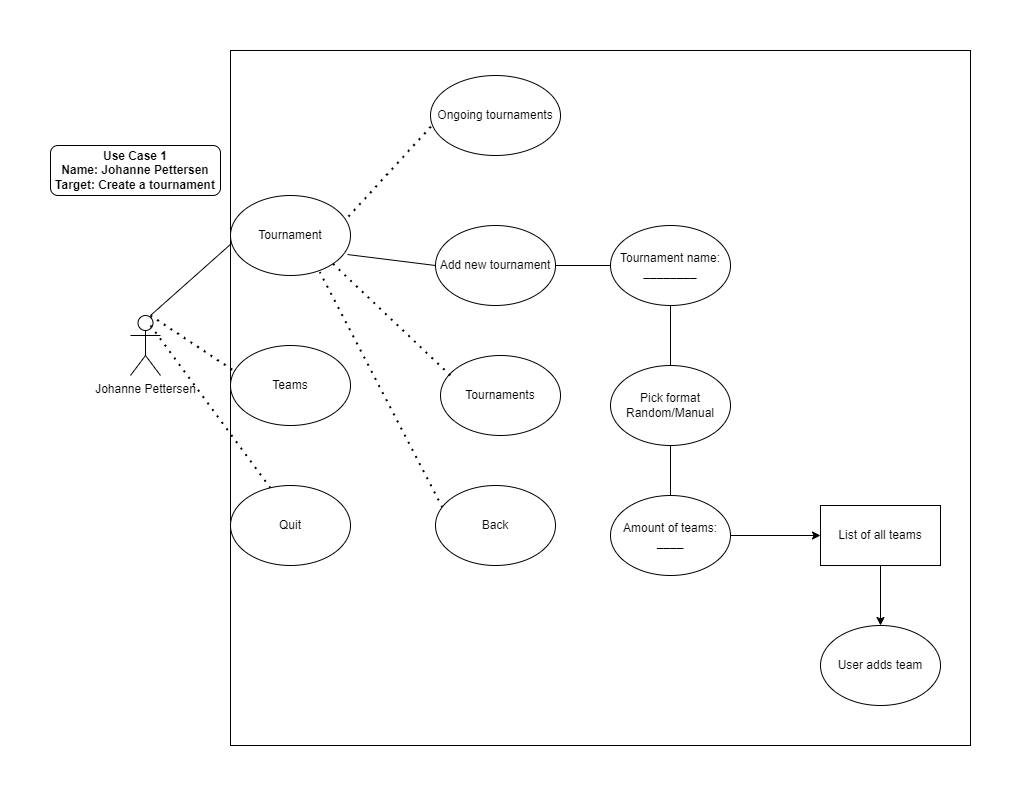

The diagram above was exported from draw.io. Its source (the exported page's mxGraphModel, read from the mxfile embedded in the PNG):
<mxGraphModel dx="1662" dy="705" grid="1" gridSize="10" guides="1" tooltips="1" connect="1" arrows="1" fold="1" page="1" pageScale="1" pageWidth="827" pageHeight="1169" math="0" shadow="0">
  <root>
    <mxCell id="s2Q-vJz9xf3tBm1DU7Tf-0" />
    <mxCell id="s2Q-vJz9xf3tBm1DU7Tf-1" parent="s2Q-vJz9xf3tBm1DU7Tf-0" />
    <mxCell id="Zm35HOewZjgtf6yaIF0F-0" value="" style="verticalLabelPosition=bottom;verticalAlign=top;html=1;shape=mxgraph.basic.rect;fillColor2=none;strokeWidth=1;size=20;indent=5;shadow=0;" vertex="1" parent="s2Q-vJz9xf3tBm1DU7Tf-1">
      <mxGeometry x="180" y="5" width="740" height="695" as="geometry" />
    </mxCell>
    <mxCell id="r63HXyOaiqr5N5mBdQ3z-0" value="Johanne Pettersen&lt;br&gt;" style="shape=umlActor;verticalLabelPosition=bottom;verticalAlign=top;html=1;outlineConnect=0;" parent="s2Q-vJz9xf3tBm1DU7Tf-1" vertex="1">
      <mxGeometry x="80" y="270" width="30" height="60" as="geometry" />
    </mxCell>
    <mxCell id="r63HXyOaiqr5N5mBdQ3z-1" value="" style="endArrow=none;dashed=1;html=1;dashPattern=1 3;strokeWidth=2;rounded=0;entryX=0.025;entryY=0.313;entryDx=0;entryDy=0;entryPerimeter=0;" parent="s2Q-vJz9xf3tBm1DU7Tf-1" target="r63HXyOaiqr5N5mBdQ3z-5" edge="1">
      <mxGeometry width="50" height="50" relative="1" as="geometry">
        <mxPoint x="100" y="270" as="sourcePoint" />
        <mxPoint x="230" y="260" as="targetPoint" />
      </mxGeometry>
    </mxCell>
    <mxCell id="r63HXyOaiqr5N5mBdQ3z-2" value="" style="endArrow=none;html=1;rounded=0;" parent="s2Q-vJz9xf3tBm1DU7Tf-1" edge="1">
      <mxGeometry width="50" height="50" relative="1" as="geometry">
        <mxPoint x="100" y="270" as="sourcePoint" />
        <mxPoint x="190" y="190" as="targetPoint" />
      </mxGeometry>
    </mxCell>
    <mxCell id="r63HXyOaiqr5N5mBdQ3z-3" value="" style="endArrow=none;dashed=1;html=1;dashPattern=1 3;strokeWidth=2;rounded=0;entryX=0.342;entryY=0.05;entryDx=0;entryDy=0;entryPerimeter=0;" parent="s2Q-vJz9xf3tBm1DU7Tf-1" target="r63HXyOaiqr5N5mBdQ3z-6" edge="1">
      <mxGeometry width="50" height="50" relative="1" as="geometry">
        <mxPoint x="100" y="280" as="sourcePoint" />
        <mxPoint x="170" y="330" as="targetPoint" />
      </mxGeometry>
    </mxCell>
    <mxCell id="r63HXyOaiqr5N5mBdQ3z-4" value="Tournament" style="ellipse;whiteSpace=wrap;html=1;" parent="s2Q-vJz9xf3tBm1DU7Tf-1" vertex="1">
      <mxGeometry x="180" y="150" width="120" height="80" as="geometry" />
    </mxCell>
    <mxCell id="r63HXyOaiqr5N5mBdQ3z-5" value="Teams" style="ellipse;whiteSpace=wrap;html=1;" parent="s2Q-vJz9xf3tBm1DU7Tf-1" vertex="1">
      <mxGeometry x="180" y="300" width="120" height="80" as="geometry" />
    </mxCell>
    <mxCell id="r63HXyOaiqr5N5mBdQ3z-6" value="Quit" style="ellipse;whiteSpace=wrap;html=1;" parent="s2Q-vJz9xf3tBm1DU7Tf-1" vertex="1">
      <mxGeometry x="180" y="440" width="120" height="80" as="geometry" />
    </mxCell>
    <mxCell id="r63HXyOaiqr5N5mBdQ3z-7" value="Ongoing tournaments" style="ellipse;whiteSpace=wrap;html=1;" parent="s2Q-vJz9xf3tBm1DU7Tf-1" vertex="1">
      <mxGeometry x="380" y="30" width="130" height="80" as="geometry" />
    </mxCell>
    <mxCell id="r63HXyOaiqr5N5mBdQ3z-8" value="" style="endArrow=none;dashed=1;html=1;dashPattern=1 3;strokeWidth=2;rounded=0;exitX=0.983;exitY=0.263;exitDx=0;exitDy=0;exitPerimeter=0;entryX=0.025;entryY=0.6;entryDx=0;entryDy=0;entryPerimeter=0;" parent="s2Q-vJz9xf3tBm1DU7Tf-1" source="r63HXyOaiqr5N5mBdQ3z-4" target="r63HXyOaiqr5N5mBdQ3z-7" edge="1">
      <mxGeometry width="50" height="50" relative="1" as="geometry">
        <mxPoint x="310" y="160" as="sourcePoint" />
        <mxPoint x="400" y="80" as="targetPoint" />
      </mxGeometry>
    </mxCell>
    <mxCell id="r63HXyOaiqr5N5mBdQ3z-9" value="Add new tournament" style="ellipse;whiteSpace=wrap;html=1;" parent="s2Q-vJz9xf3tBm1DU7Tf-1" vertex="1">
      <mxGeometry x="385" y="180" width="120" height="80" as="geometry" />
    </mxCell>
    <mxCell id="r63HXyOaiqr5N5mBdQ3z-10" value="Tournaments" style="ellipse;whiteSpace=wrap;html=1;" parent="s2Q-vJz9xf3tBm1DU7Tf-1" vertex="1">
      <mxGeometry x="390" y="310" width="120" height="80" as="geometry" />
    </mxCell>
    <mxCell id="r63HXyOaiqr5N5mBdQ3z-12" value="" style="endArrow=none;dashed=1;html=1;dashPattern=1 3;strokeWidth=2;rounded=0;exitX=0.058;exitY=0.275;exitDx=0;exitDy=0;exitPerimeter=0;entryX=0.744;entryY=0.957;entryDx=0;entryDy=0;entryPerimeter=0;" parent="s2Q-vJz9xf3tBm1DU7Tf-1" source="r63HXyOaiqr5N5mBdQ3z-13" target="r63HXyOaiqr5N5mBdQ3z-4" edge="1">
      <mxGeometry width="50" height="50" relative="1" as="geometry">
        <mxPoint x="390" y="450" as="sourcePoint" />
        <mxPoint x="270" y="250" as="targetPoint" />
      </mxGeometry>
    </mxCell>
    <mxCell id="r63HXyOaiqr5N5mBdQ3z-13" value="Back" style="ellipse;whiteSpace=wrap;html=1;" parent="s2Q-vJz9xf3tBm1DU7Tf-1" vertex="1">
      <mxGeometry x="385" y="440" width="120" height="80" as="geometry" />
    </mxCell>
    <mxCell id="r63HXyOaiqr5N5mBdQ3z-33" value="&lt;b&gt;Use Case 1&lt;br&gt;Name: Johanne Pettersen&lt;br&gt;Target: Create a tournament&lt;/b&gt;" style="rounded=1;whiteSpace=wrap;html=1;" parent="s2Q-vJz9xf3tBm1DU7Tf-1" vertex="1">
      <mxGeometry y="100" width="170" height="50" as="geometry" />
    </mxCell>
    <mxCell id="r63HXyOaiqr5N5mBdQ3z-35" value="" style="endArrow=none;html=1;rounded=0;entryX=0;entryY=0.5;entryDx=0;entryDy=0;exitX=0.975;exitY=0.738;exitDx=0;exitDy=0;exitPerimeter=0;" parent="s2Q-vJz9xf3tBm1DU7Tf-1" source="r63HXyOaiqr5N5mBdQ3z-4" target="r63HXyOaiqr5N5mBdQ3z-9" edge="1">
      <mxGeometry width="50" height="50" relative="1" as="geometry">
        <mxPoint x="350" y="380" as="sourcePoint" />
        <mxPoint x="400" y="330" as="targetPoint" />
      </mxGeometry>
    </mxCell>
    <mxCell id="r63HXyOaiqr5N5mBdQ3z-36" value="" style="endArrow=none;dashed=1;html=1;dashPattern=1 3;strokeWidth=2;rounded=0;exitX=1;exitY=1;exitDx=0;exitDy=0;" parent="s2Q-vJz9xf3tBm1DU7Tf-1" source="r63HXyOaiqr5N5mBdQ3z-4" edge="1">
      <mxGeometry width="50" height="50" relative="1" as="geometry">
        <mxPoint x="350" y="380" as="sourcePoint" />
        <mxPoint x="400" y="330" as="targetPoint" />
      </mxGeometry>
    </mxCell>
    <mxCell id="r63HXyOaiqr5N5mBdQ3z-37" value="" style="endArrow=none;html=1;rounded=0;exitX=1;exitY=0.5;exitDx=0;exitDy=0;" parent="s2Q-vJz9xf3tBm1DU7Tf-1" source="r63HXyOaiqr5N5mBdQ3z-9" target="r63HXyOaiqr5N5mBdQ3z-38" edge="1">
      <mxGeometry width="50" height="50" relative="1" as="geometry">
        <mxPoint x="520" y="240" as="sourcePoint" />
        <mxPoint x="570" y="190" as="targetPoint" />
      </mxGeometry>
    </mxCell>
    <mxCell id="r63HXyOaiqr5N5mBdQ3z-38" value="Tournament name:&lt;br&gt;________" style="ellipse;whiteSpace=wrap;html=1;" parent="s2Q-vJz9xf3tBm1DU7Tf-1" vertex="1">
      <mxGeometry x="560" y="180" width="120" height="80" as="geometry" />
    </mxCell>
    <mxCell id="r63HXyOaiqr5N5mBdQ3z-39" value="" style="endArrow=none;html=1;rounded=0;entryX=0.5;entryY=1;entryDx=0;entryDy=0;exitX=0.5;exitY=0;exitDx=0;exitDy=0;" parent="s2Q-vJz9xf3tBm1DU7Tf-1" source="r63HXyOaiqr5N5mBdQ3z-40" target="r63HXyOaiqr5N5mBdQ3z-38" edge="1">
      <mxGeometry width="50" height="50" relative="1" as="geometry">
        <mxPoint x="620" y="330" as="sourcePoint" />
        <mxPoint x="600" y="330" as="targetPoint" />
      </mxGeometry>
    </mxCell>
    <mxCell id="r63HXyOaiqr5N5mBdQ3z-40" value="Pick format Random/Manual" style="ellipse;whiteSpace=wrap;html=1;" parent="s2Q-vJz9xf3tBm1DU7Tf-1" vertex="1">
      <mxGeometry x="560" y="320" width="120" height="80" as="geometry" />
    </mxCell>
    <mxCell id="r63HXyOaiqr5N5mBdQ3z-41" value="" style="endArrow=none;html=1;rounded=0;entryX=0.5;entryY=1;entryDx=0;entryDy=0;exitX=0.5;exitY=0;exitDx=0;exitDy=0;" parent="s2Q-vJz9xf3tBm1DU7Tf-1" source="r63HXyOaiqr5N5mBdQ3z-42" target="r63HXyOaiqr5N5mBdQ3z-40" edge="1">
      <mxGeometry width="50" height="50" relative="1" as="geometry">
        <mxPoint x="620" y="470" as="sourcePoint" />
        <mxPoint x="600" y="320" as="targetPoint" />
      </mxGeometry>
    </mxCell>
    <mxCell id="r63HXyOaiqr5N5mBdQ3z-42" value="Amount of teams: ____" style="ellipse;whiteSpace=wrap;html=1;" parent="s2Q-vJz9xf3tBm1DU7Tf-1" vertex="1">
      <mxGeometry x="560" y="450" width="120" height="80" as="geometry" />
    </mxCell>
    <mxCell id="r63HXyOaiqr5N5mBdQ3z-48" value="" style="endArrow=classic;html=1;rounded=0;exitX=1;exitY=0.5;exitDx=0;exitDy=0;entryX=0;entryY=0.5;entryDx=0;entryDy=0;" parent="s2Q-vJz9xf3tBm1DU7Tf-1" source="r63HXyOaiqr5N5mBdQ3z-42" edge="1">
      <mxGeometry width="50" height="50" relative="1" as="geometry">
        <mxPoint x="750" y="470" as="sourcePoint" />
        <mxPoint x="770" y="490" as="targetPoint" />
      </mxGeometry>
    </mxCell>
    <mxCell id="r63HXyOaiqr5N5mBdQ3z-50" value="List of all teams" style="rounded=0;whiteSpace=wrap;html=1;" parent="s2Q-vJz9xf3tBm1DU7Tf-1" vertex="1">
      <mxGeometry x="770" y="460" width="120" height="60" as="geometry" />
    </mxCell>
    <mxCell id="r63HXyOaiqr5N5mBdQ3z-51" value="User adds team" style="ellipse;whiteSpace=wrap;html=1;" parent="s2Q-vJz9xf3tBm1DU7Tf-1" vertex="1">
      <mxGeometry x="770" y="580" width="120" height="80" as="geometry" />
    </mxCell>
    <mxCell id="r63HXyOaiqr5N5mBdQ3z-52" value="" style="endArrow=classic;html=1;rounded=0;entryX=0.5;entryY=0;entryDx=0;entryDy=0;exitX=0.5;exitY=1;exitDx=0;exitDy=0;" parent="s2Q-vJz9xf3tBm1DU7Tf-1" source="r63HXyOaiqr5N5mBdQ3z-50" target="r63HXyOaiqr5N5mBdQ3z-51" edge="1">
      <mxGeometry width="50" height="50" relative="1" as="geometry">
        <mxPoint x="790" y="470" as="sourcePoint" />
        <mxPoint x="840" y="420" as="targetPoint" />
      </mxGeometry>
    </mxCell>
  </root>
</mxGraphModel>